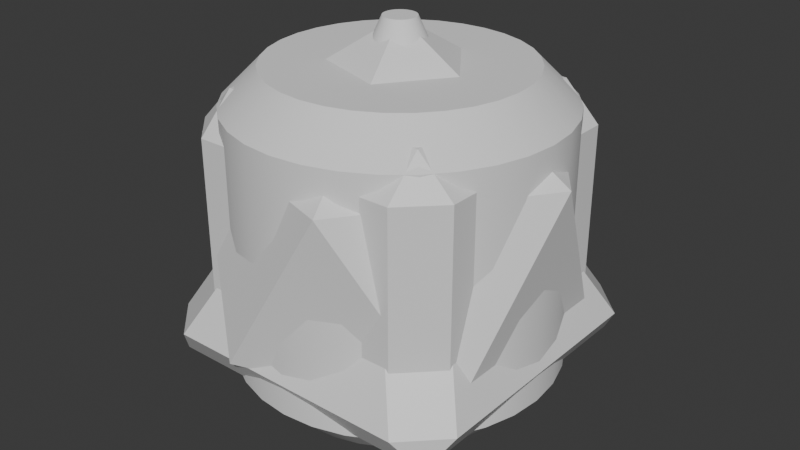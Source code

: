 # Source: simple-shapes.blend  (saved by Blender 4.4.30; exported with 4.5.12 LTS)
import bpy
from mathutils import Matrix  # noqa: F401  (used for matrix-valued properties, if any)

bpy.ops.wm.read_factory_settings(use_empty=True)
scene = bpy.context.scene
scene.name = 'Scene'

# ---- collections
col_collection = bpy.data.collections.new('Collection'); scene.collection.children.link(col_collection)

# ---- materials (node trees are filled in below, after node groups)
mat_material = bpy.data.materials.new('Material')
mat_material.alpha_threshold = 0.0
mat_material.roughness = 0.5
mat_material.line_color = (0.0, 0.0, 0.0, 1.0)

# ---- node groups
ng_smooth_by_angle = bpy.data.node_groups.new('Smooth by Angle', 'GeometryNodeTree')
_s = ng_smooth_by_angle.interface.new_socket(name='Mesh', in_out='OUTPUT', socket_type='NodeSocketGeometry')
_s = ng_smooth_by_angle.interface.new_socket(name='Mesh', in_out='INPUT', socket_type='NodeSocketGeometry')
_s = ng_smooth_by_angle.interface.new_socket(name='Angle', in_out='INPUT', socket_type='NodeSocketFloat')
_s.subtype = 'ANGLE'
_s.default_value = 0.5236
_s.min_value = 0.0
_s.max_value = 3.142
_s.description = 'Maximum face angle for smooth edges'
_s = ng_smooth_by_angle.interface.new_socket(name='Ignore Sharpness', in_out='INPUT', socket_type='NodeSocketBool')
_s.force_non_field = True
ng_smooth_by_angle.description = 'Set the sharpness of mesh edges based on the angle between the neighboring faces'
ng_smooth_by_angle.is_modifier = True
_N = ng_smooth_by_angle.nodes; _L = ng_smooth_by_angle.links
n0 = _N.new('GeometryNodeSetShadeSmooth'); n0.name = 'Set Shade Smooth'; n0.location = (120, -80)
n0.domain = 'EDGE'
n1 = _N.new('GeometryNodeSetShadeSmooth'); n1.name = 'Set Shade Smooth.001'; n1.location = (300, -80)
n2 = _N.new('NodeGroupOutput'); n2.name = 'Group Output'; n2.location = (480, -80)
n3 = _N.new('GeometryNodeInputMeshEdgeAngle'); n3.name = 'Edge Angle'; n3.location = (-440, -240)
n4 = _N.new('NodeGroupInput'); n4.name = 'Group Input'; n4.location = (-80, -80)
n5 = _N.new('GeometryNodeInputEdgeSmooth'); n5.name = 'Is Edge Smooth'; n5.location = (-260, -120)
n6 = _N.new('GeometryNodeInputShadeSmooth'); n6.name = 'Is Shade Smooth'; n6.location = (-440, -397)
n7 = _N.new('FunctionNodeCompare'); n7.name = 'Compare'; n7.location = (-260, -260)
n7.operation = 'LESS_EQUAL'
n7.inputs[6].default_value = (0.0, 0.0, 0.0, 0.0)
n7.inputs[7].default_value = (0.0, 0.0, 0.0, 0.0)
n8 = _N.new('FunctionNodeBooleanMath'); n8.name = 'Boolean Math.001'; n8.location = (-80, -260)
n9 = _N.new('NodeGroupInput'); n9.name = 'Group Input.001'; n9.location = (-440, -329)
n10 = _N.new('NodeGroupInput'); n10.name = 'Group Input.002'; n10.location = (-259, -189)
n11 = _N.new('FunctionNodeBooleanMath'); n11.name = 'Boolean Math'; n11.location = (-80, -149)
n11.operation = 'OR'
n12 = _N.new('FunctionNodeBooleanMath'); n12.name = 'Boolean Math.002'; n12.location = (-260, -380)
n12.operation = 'OR'
n13 = _N.new('NodeGroupInput'); n13.name = 'Group Input.003'; n13.location = (-440, -460)
_L.new(n3.outputs[0], n7.inputs[0])
_L.new(n1.outputs[0], n2.inputs[0])
_L.new(n9.outputs[1], n7.inputs[1])
_L.new(n7.outputs[0], n8.inputs[0])
_L.new(n4.outputs[0], n0.inputs[0])
_L.new(n0.outputs[0], n1.inputs[0])
_L.new(n8.outputs[0], n0.inputs[2])
_L.new(n10.outputs[2], n11.inputs[1])
_L.new(n5.outputs[0], n11.inputs[0])
_L.new(n11.outputs[0], n0.inputs[1])
_L.new(n13.outputs[2], n12.inputs[1])
_L.new(n6.outputs[0], n12.inputs[0])
_L.new(n12.outputs[0], n8.inputs[1])
n2.is_active_output = True

# ---- material node trees
mat_material.use_nodes = True; mat_material.node_tree.nodes.clear()
_N = mat_material.node_tree.nodes; _L = mat_material.node_tree.links
n0 = _N.new('ShaderNodeOutputMaterial'); n0.name = 'Material Output'; n0.location = (300, 300)
n1 = _N.new('ShaderNodeBsdfPrincipled'); n1.name = 'Principled BSDF'; n1.location = (10, 300)
n1.inputs[3].default_value = 1.45
_L.new(n1.outputs[0], n0.inputs[0])
n0.is_active_output = True

# ---- world
world_world = bpy.data.worlds.new('World'); scene.world = world_world
world_world.use_nodes = True; world_world.node_tree.nodes.clear()
_N = world_world.node_tree.nodes; _L = world_world.node_tree.links
n0 = _N.new('ShaderNodeOutputWorld'); n0.name = 'World Output'; n0.location = (300, 300)
n1 = _N.new('ShaderNodeBackground'); n1.name = 'Background'; n1.location = (10, 300)
n1.inputs[0].default_value = (0.05088, 0.05088, 0.05088, 1.0)
_L.new(n1.outputs[0], n0.inputs[0])
n0.is_active_output = True
world_world.color = (0.05088, 0.05088, 0.05088)
world_world.sun_shadow_jitter_overblur = 0.0

# ---- meshes
me_cube = bpy.data.meshes.new('Cube')
me_cube.from_pydata([(0.292, 0.392, 0.292), (0.292, 0.292, 0.392), (0.392, 0.292, 0.292), (0.292, 0.292, -0.392), (0.292, 0.392, -0.292), (0.392, 0.292, -0.292), (0.392, -0.292, 0.292), (0.292, -0.292, 0.392), (0.292, -0.392, 0.292), (0.392, -0.292, -0.292), (0.292, -0.392, -0.292), (0.292, -0.292, -0.392), (-0.292, 0.392, 0.292), (-0.392, 0.292, 0.292), (-0.292, 0.292, 0.392), (-0.392, 0.292, -0.292), (-0.292, 0.392, -0.292), (-0.292, 0.292, -0.392), (-0.392, -0.292, 0.292), (-0.292, -0.392, 0.292), (-0.292, -0.292, 0.392), (-0.292, -0.292, -0.392), (-0.292, -0.392, -0.292), (-0.392, -0.292, -0.292)], [], [(17, 3, 11, 21), (23, 18, 13, 15), (10, 8, 19, 22), (1, 14, 20, 7), (5, 2, 6, 9), (0, 1, 2), (3, 4, 5), (6, 7, 8), (9, 10, 11), (12, 13, 14), (15, 16, 17), (18, 19, 20), (21, 22, 23), (17, 21, 23, 15), (3, 17, 16, 4), (2, 5, 4, 0), (22, 19, 18, 23), (8, 10, 9, 6), (12, 16, 15, 13), (7, 20, 19, 8), (1, 7, 6, 2), (21, 11, 10, 22), (20, 14, 13, 18), (14, 1, 0, 12), (11, 3, 5, 9), (16, 12, 0, 4)])
_uv = me_cube.uv_layers.new(name='UVMap')
_uv.uv.foreach_set('vector', [0.1569, 0.5319, 0.3431, 0.5319, 0.3431, 0.7181, 0.1569, 0.7181, 0.4069, 0.03189, 0.5931, 0.03189, 0.5931, 0.2181, 0.4069, 0.2181, 0.4069, 0.7819, 0.5931, 0.7819, 0.5931, 0.9681, 0.4069, 0.9681, 0.6569, 0.5319, 0.8431, 0.5319, 0.8431, 0.7181, 0.6569, 0.7181, 0.4069, 0.5319, 0.5931, 0.5319, 0.5931, 0.7181, 0.4069, 0.7181, 0.5931, 0.4681, 0.625, 0.4681, 0.5931, 0.5, 0.3431, 0.5319, 0.3431, 0.5, 0.375, 0.5319, 0.5931, 0.75, 0.625, 0.7819, 0.5931, 0.7819, 0.375, 0.7181, 0.3431, 0.75, 0.3431, 0.7181, 0.5931, 0.25, 0.5931, 0.2181, 0.625, 0.2181, 0.125, 0.5319, 0.1569, 0.5, 0.1569, 0.5319, 0.5931, 0.03189, 0.5931, 0.0, 0.625, 0.03189, 0.1569, 0.7181, 0.1569, 0.75, 0.125, 0.7181, 0.1569, 0.5319, 0.1569, 0.7181, 0.125, 0.7181, 0.125, 0.5319, 0.3431, 0.5319, 0.1569, 0.5319, 0.1569, 0.5, 0.3431, 0.5, 0.5931, 0.5319, 0.4069, 0.5319, 0.4069, 0.4681, 0.5931, 0.4681, 0.4069, 0.0, 0.5931, 0.0, 0.5931, 0.03189, 0.4069, 0.03189, 0.5931, 0.7819, 0.4069, 0.7819, 0.4069, 0.7181, 0.5931, 0.7181, 0.5931, 0.2819, 0.4069, 0.2819, 0.4069, 0.2181, 0.5931, 0.2181, 0.625, 0.7819, 0.625, 0.9681, 0.5931, 0.9681, 0.5931, 0.7819, 0.6569, 0.5319, 0.6569, 0.7181, 0.5931, 0.7181, 0.5931, 0.5319, 0.1569, 0.7181, 0.3431, 0.7181, 0.3431, 0.75, 0.1569, 0.75, 0.625, 0.03189, 0.625, 0.2181, 0.5931, 0.2181, 0.5931, 0.03189, 0.625, 0.2819, 0.625, 0.4681, 0.5931, 0.4681, 0.5931, 0.2819, 0.3431, 0.7181, 0.3431, 0.5319, 0.4069, 0.5319, 0.4069, 0.7181, 0.4069, 0.2819, 0.5931, 0.2819, 0.5931, 0.4681, 0.4069, 0.4681])
me_cube.materials.append(mat_material)
me_cube.use_mirror_vertex_groups = False
me_cube.update()
me_cube_001 = bpy.data.meshes.new('Cube.001')
me_cube_001.from_pydata([(0.3497, 0.4593, -0.2522), (0.4593, 0.3497, -0.2522), (0.404, 0.404, -0.3416), (0.3497, -0.4593, -0.2522), (0.404, -0.404, -0.3416), (0.4593, -0.3497, -0.2522), (-0.1095, -7.451e-09, 0.4473), (7.451e-09, -0.1095, 0.4473), (0.1095, 7.451e-09, 0.4473), (-7.451e-09, 0.1095, 0.4473), (-0.4593, 0.3497, -0.2522), (-0.3497, 0.4593, -0.2522), (-0.404, 0.404, -0.3416), (-0.4593, -0.3497, -0.2522), (-0.404, -0.404, -0.3416), (-0.3497, -0.4593, -0.2522)], [], [(13, 6, 10), (1, 8, 5), (3, 7, 15), (12, 2, 4, 14), (0, 1, 2), (3, 4, 5), (6, 7, 8, 9), (10, 11, 12), (13, 14, 15), (12, 14, 13, 10), (2, 12, 11, 0), (9, 11, 10, 6), (14, 4, 3, 15), (4, 2, 1, 5), (8, 1, 0, 9), (15, 7, 6, 13), (7, 3, 5, 8), (11, 9, 0)])
_uv = me_cube_001.uv_layers.new(name='UVMap')
_uv.uv.foreach_set('vector', [0.3972, 0.04935, 0.5707, 0.2228, 0.3972, 0.2228, 0.3972, 0.5494, 0.5707, 0.7228, 0.3972, 0.7228, 0.3972, 0.7994, 0.5707, 0.9728, 0.3972, 0.9728, 0.1498, 0.5248, 0.3502, 0.5248, 0.3502, 0.7252, 0.1498, 0.7252, 0.4062, 0.5312, 0.3972, 0.5494, 0.3849, 0.5298, 0.3972, 0.7994, 0.3849, 0.7798, 0.4062, 0.7812, 0.5797, 1.0, 0.5707, 0.9728, 0.5797, 0.9547, 0.5924, 0.9837, 0.3972, 0.2228, 0.4062, 0.25, 0.3849, 0.2302, 0.4062, 1.0, 0.3849, 0.9802, 0.3972, 0.9728, 0.1498, 0.5248, 0.1498, 0.7252, 0.125, 0.7117, 0.125, 0.5383, 0.3502, 0.5248, 0.1498, 0.5248, 0.1633, 0.5, 0.3367, 0.5, 0.5797, 0.25, 0.4062, 0.25, 0.3972, 0.2228, 0.5707, 0.2228, 0.375, 0.9752, 0.375, 0.7748, 0.3972, 0.7994, 0.3972, 0.9728, 0.3502, 0.7252, 0.3502, 0.5248, 0.3972, 0.5494, 0.3972, 0.7228, 0.5707, 0.7228, 0.3972, 0.5494, 0.4062, 0.5312, 0.5797, 0.7047, 0.3972, 0.9728, 0.5707, 0.9728, 0.5797, 1.0, 0.4062, 1.0, 0.5707, 0.9728, 0.3972, 0.7994, 0.4062, 0.7812, 0.5797, 0.9547, 0.3972, 0.2994, 0.5707, 0.4728, 0.3972, 0.4728])
me_cube_001.materials.append(mat_material)
me_cube_001.use_mirror_vertex_groups = False
me_cube_001.update()
me_icosphere = bpy.data.meshes.new('Icosphere')
me_icosphere.from_pydata([(0.0, 0.0, -0.56), (0.4052, -0.2944, -0.2504), (-0.1548, -0.4764, -0.2504), (-0.5009, 0.0, -0.2504), (-0.1548, 0.4764, -0.2504), (0.4052, 0.2944, -0.2504), (0.1548, -0.4764, 0.2504), (-0.4052, -0.2944, 0.2504), (-0.4052, 0.2944, 0.2504), (0.1548, 0.4764, 0.2504), (0.5009, 0.0, 0.2504), (0.0, 0.0, 0.56)], [], [(0, 1, 2), (1, 0, 5), (0, 2, 3), (0, 3, 4), (0, 4, 5), (1, 5, 10), (2, 1, 6), (3, 2, 7), (4, 3, 8), (5, 4, 9), (1, 10, 6), (2, 6, 7), (3, 7, 8), (4, 8, 9), (5, 9, 10), (6, 10, 11), (7, 6, 11), (8, 7, 11), (9, 8, 11), (10, 9, 11)])
_uv = me_icosphere.uv_layers.new(name='UVMap')
_uv.uv.foreach_set('vector', [0.1818, 0.0, 0.2727, 0.1575, 0.09091, 0.1575, 0.2727, 0.1575, 0.3636, 0.0, 0.4545, 0.1575, 0.9091, 0.0, 1.0, 0.1575, 0.8182, 0.1575, 0.7273, 0.0, 0.8182, 0.1575, 0.6364, 0.1575, 0.5455, 0.0, 0.6364, 0.1575, 0.4545, 0.1575, 0.2727, 0.1575, 0.4545, 0.1575, 0.3636, 0.3149, 0.09091, 0.1575, 0.2727, 0.1575, 0.1818, 0.3149, 0.8182, 0.1575, 1.0, 0.1575, 0.9091, 0.3149, 0.6364, 0.1575, 0.8182, 0.1575, 0.7273, 0.3149, 0.4545, 0.1575, 0.6364, 0.1575, 0.5455, 0.3149, 0.2727, 0.1575, 0.3636, 0.3149, 0.1818, 0.3149, 0.09091, 0.1575, 0.1818, 0.3149, 0.0, 0.3149, 0.8182, 0.1575, 0.9091, 0.3149, 0.7273, 0.3149, 0.6364, 0.1575, 0.7273, 0.3149, 0.5455, 0.3149, 0.4545, 0.1575, 0.5455, 0.3149, 0.3636, 0.3149, 0.1818, 0.3149, 0.3636, 0.3149, 0.2727, 0.4724, 0.0, 0.3149, 0.1818, 0.3149, 0.09091, 0.4724, 0.7273, 0.3149, 0.9091, 0.3149, 0.8182, 0.4724, 0.5455, 0.3149, 0.7273, 0.3149, 0.6364, 0.4724, 0.3636, 0.3149, 0.5455, 0.3149, 0.4545, 0.4724])
me_icosphere.update()
me_cylinder = bpy.data.meshes.new('Cylinder')
me_cylinder.from_pydata([(-9.313e-10, 0.3475, -0.448), (0.0, 0.448, -0.348), (9.313e-10, 0.3475, 0.448), (0.0, 0.448, 0.348), (0.0678, 0.3408, -0.448), (0.0874, 0.4394, -0.348), (0.0678, 0.3408, 0.448), (0.0874, 0.4394, 0.348), (0.133, 0.3211, -0.448), (0.1714, 0.4139, -0.348), (0.133, 0.3211, 0.448), (0.1714, 0.4139, 0.348), (0.1931, 0.2889, -0.448), (0.2489, 0.3725, -0.348), (0.1931, 0.2889, 0.448), (0.2489, 0.3725, 0.348), (0.2457, 0.2457, -0.448), (0.3168, 0.3168, -0.348), (0.2457, 0.2457, 0.448), (0.3168, 0.3168, 0.348), (0.2889, 0.1931, -0.448), (0.3725, 0.2489, -0.348), (0.2889, 0.1931, 0.448), (0.3725, 0.2489, 0.348), (0.3211, 0.133, -0.448), (0.4139, 0.1714, -0.348), (0.3211, 0.133, 0.448), (0.4139, 0.1714, 0.348), (0.3408, 0.0678, -0.448), (0.4394, 0.0874, -0.348), (0.3408, 0.0678, 0.448), (0.4394, 0.0874, 0.348), (0.3475, 9.313e-10, -0.448), (0.448, 0.0, -0.348), (0.3475, -9.313e-10, 0.448), (0.448, 0.0, 0.348), (0.3408, -0.0678, -0.448), (0.4394, -0.0874, -0.348), (0.3408, -0.0678, 0.448), (0.4394, -0.0874, 0.348), (0.3211, -0.133, -0.448), (0.4139, -0.1714, -0.348), (0.3211, -0.133, 0.448), (0.4139, -0.1714, 0.348), (0.2889, -0.1931, -0.448), (0.3725, -0.2489, -0.348), (0.2889, -0.1931, 0.448), (0.3725, -0.2489, 0.348), (0.2457, -0.2457, -0.448), (0.3168, -0.3168, -0.348), (0.2457, -0.2457, 0.448), (0.3168, -0.3168, 0.348), (0.1931, -0.2889, -0.448), (0.2489, -0.3725, -0.348), (0.1931, -0.2889, 0.448), (0.2489, -0.3725, 0.348), (0.133, -0.3211, -0.448), (0.1714, -0.4139, -0.348), (0.133, -0.3211, 0.448), (0.1714, -0.4139, 0.348), (0.0678, -0.3408, -0.448), (0.0874, -0.4394, -0.348), (0.0678, -0.3408, 0.448), (0.0874, -0.4394, 0.348), (9.313e-10, -0.3475, -0.448), (0.0, -0.448, -0.348), (-9.313e-10, -0.3475, 0.448), (0.0, -0.448, 0.348), (-0.0678, -0.3408, -0.448), (-0.0874, -0.4394, -0.348), (-0.0678, -0.3408, 0.448), (-0.0874, -0.4394, 0.348), (-0.133, -0.3211, -0.448), (-0.1714, -0.4139, -0.348), (-0.133, -0.3211, 0.448), (-0.1714, -0.4139, 0.348), (-0.1931, -0.2889, -0.448), (-0.2489, -0.3725, -0.348), (-0.1931, -0.2889, 0.448), (-0.2489, -0.3725, 0.348), (-0.2457, -0.2457, -0.448), (-0.3168, -0.3168, -0.348), (-0.2457, -0.2457, 0.448), (-0.3168, -0.3168, 0.348), (-0.2889, -0.1931, -0.448), (-0.3725, -0.2489, -0.348), (-0.2889, -0.1931, 0.448), (-0.3725, -0.2489, 0.348), (-0.3211, -0.133, -0.448), (-0.4139, -0.1714, -0.348), (-0.3211, -0.133, 0.448), (-0.4139, -0.1714, 0.348), (-0.3408, -0.0678, -0.448), (-0.4394, -0.0874, -0.348), (-0.3408, -0.0678, 0.448), (-0.4394, -0.0874, 0.348), (-0.3475, -9.313e-10, -0.448), (-0.448, 0.0, -0.348), (-0.3475, 9.313e-10, 0.448), (-0.448, 0.0, 0.348), (-0.3408, 0.0678, -0.448), (-0.4394, 0.0874, -0.348), (-0.3408, 0.0678, 0.448), (-0.4394, 0.0874, 0.348), (-0.3211, 0.133, -0.448), (-0.4139, 0.1714, -0.348), (-0.3211, 0.133, 0.448), (-0.4139, 0.1714, 0.348), (-0.2889, 0.1931, -0.448), (-0.3725, 0.2489, -0.348), (-0.2889, 0.1931, 0.448), (-0.3725, 0.2489, 0.348), (-0.2457, 0.2457, -0.448), (-0.3168, 0.3168, -0.348), (-0.2457, 0.2457, 0.448), (-0.3168, 0.3168, 0.348), (-0.1931, 0.2889, -0.448), (-0.2489, 0.3725, -0.348), (-0.1931, 0.2889, 0.448), (-0.2489, 0.3725, 0.348), (-0.133, 0.3211, -0.448), (-0.1714, 0.4139, -0.348), (-0.133, 0.3211, 0.448), (-0.1714, 0.4139, 0.348), (-0.0678, 0.3408, -0.448), (-0.0874, 0.4394, -0.348), (-0.0678, 0.3408, 0.448), (-0.0874, 0.4394, 0.348)], [], [(125, 127, 3, 1), (9, 11, 15, 13), (13, 15, 19, 17), (17, 19, 23, 21), (21, 23, 27, 25), (25, 27, 31, 29), (29, 31, 35, 33), (33, 35, 39, 37), (37, 39, 43, 41), (41, 43, 47, 45), (45, 47, 51, 49), (49, 51, 55, 53), (53, 55, 59, 57), (57, 59, 63, 61), (61, 63, 67, 65), (65, 67, 71, 69), (69, 71, 75, 73), (73, 75, 79, 77), (77, 79, 83, 81), (81, 83, 87, 85), (85, 87, 91, 89), (89, 91, 95, 93), (93, 95, 99, 97), (97, 99, 103, 101), (101, 103, 107, 105), (105, 107, 111, 109), (109, 111, 115, 113), (113, 115, 119, 117), (117, 119, 123, 121), (121, 123, 127, 125), (5, 7, 11, 9), (6, 2, 126, 122, 118, 114, 110, 106, 102, 98, 94, 90, 86, 82, 78, 74, 70, 66, 62, 58, 54, 50, 46, 42, 38, 34, 30, 26, 22, 18, 14, 10), (1, 3, 7, 5), (1, 5, 4, 0), (7, 3, 2, 6), (5, 9, 8, 4), (11, 7, 6, 10), (9, 13, 12, 8), (15, 11, 10, 14), (13, 17, 16, 12), (19, 15, 14, 18), (17, 21, 20, 16), (23, 19, 18, 22), (21, 25, 24, 20), (27, 23, 22, 26), (25, 29, 28, 24), (31, 27, 26, 30), (29, 33, 32, 28), (35, 31, 30, 34), (33, 37, 36, 32), (39, 35, 34, 38), (37, 41, 40, 36), (43, 39, 38, 42), (41, 45, 44, 40), (47, 43, 42, 46), (45, 49, 48, 44), (51, 47, 46, 50), (49, 53, 52, 48), (55, 51, 50, 54), (53, 57, 56, 52), (59, 55, 54, 58), (57, 61, 60, 56), (63, 59, 58, 62), (61, 65, 64, 60), (67, 63, 62, 66), (65, 69, 68, 64), (71, 67, 66, 70), (69, 73, 72, 68), (75, 71, 70, 74), (73, 77, 76, 72), (79, 75, 74, 78), (77, 81, 80, 76), (83, 79, 78, 82), (81, 85, 84, 80), (87, 83, 82, 86), (85, 89, 88, 84), (91, 87, 86, 90), (89, 93, 92, 88), (95, 91, 90, 94), (93, 97, 96, 92), (99, 95, 94, 98), (97, 101, 100, 96), (103, 99, 98, 102), (101, 105, 104, 100), (107, 103, 102, 106), (105, 109, 108, 104), (111, 107, 106, 110), (109, 113, 112, 108), (115, 111, 110, 114), (113, 117, 116, 112), (119, 115, 114, 118), (117, 121, 120, 116), (123, 119, 118, 122), (121, 125, 124, 120), (127, 123, 122, 126), (125, 1, 0, 124), (3, 127, 126, 2), (0, 4, 8, 12, 16, 20, 24, 28, 32, 36, 40, 44, 48, 52, 56, 60, 64, 68, 72, 76, 80, 84, 88, 92, 96, 100, 104, 108, 112, 116, 120, 124)])
me_cylinder.polygons.foreach_set('use_smooth', [True] * 98)
_uv = me_cylinder.uv_layers.new(name='UVMap')
_uv.uv.foreach_set('vector', [0.03125, 0.5558, 0.03125, 0.9442, 0.0, 0.9442, 0.0, 0.5558, 0.9375, 0.5558, 0.9375, 0.9442, 0.9062, 0.9442, 0.9062, 0.5558, 0.9062, 0.5558, 0.9062, 0.9442, 0.875, 0.9442, 0.875, 0.5558, 0.875, 0.5558, 0.875, 0.9442, 0.8438, 0.9442, 0.8438, 0.5558, 0.8438, 0.5558, 0.8438, 0.9442, 0.8125, 0.9442, 0.8125, 0.5558, 0.8125, 0.5558, 0.8125, 0.9442, 0.7812, 0.9442, 0.7812, 0.5558, 0.7812, 0.5558, 0.7812, 0.9442, 0.75, 0.9442, 0.75, 0.5558, 0.75, 0.5558, 0.75, 0.9442, 0.7188, 0.9442, 0.7188, 0.5558, 0.7188, 0.5558, 0.7188, 0.9442, 0.6875, 0.9442, 0.6875, 0.5558, 0.6875, 0.5558, 0.6875, 0.9442, 0.6562, 0.9442, 0.6562, 0.5558, 0.6562, 0.5558, 0.6562, 0.9442, 0.625, 0.9442, 0.625, 0.5558, 0.625, 0.5558, 0.625, 0.9442, 0.5938, 0.9442, 0.5938, 0.5558, 0.5938, 0.5558, 0.5938, 0.9442, 0.5625, 0.9442, 0.5625, 0.5558, 0.5625, 0.5558, 0.5625, 0.9442, 0.5312, 0.9442, 0.5312, 0.5558, 0.5312, 0.5558, 0.5312, 0.9442, 0.5, 0.9442, 0.5, 0.5558, 0.5, 0.5558, 0.5, 0.9442, 0.4688, 0.9442, 0.4688, 0.5558, 0.4688, 0.5558, 0.4688, 0.9442, 0.4375, 0.9442, 0.4375, 0.5558, 0.4375, 0.5558, 0.4375, 0.9442, 0.4062, 0.9442, 0.4062, 0.5558, 0.4062, 0.5558, 0.4062, 0.9442, 0.375, 0.9442, 0.375, 0.5558, 0.375, 0.5558, 0.375, 0.9442, 0.3438, 0.9442, 0.3438, 0.5558, 0.3438, 0.5558, 0.3438, 0.9442, 0.3125, 0.9442, 0.3125, 0.5558, 0.3125, 0.5558, 0.3125, 0.9442, 0.2812, 0.9442, 0.2812, 0.5558, 0.2812, 0.5558, 0.2812, 0.9442, 0.25, 0.9442, 0.25, 0.5558, 0.25, 0.5558, 0.25, 0.9442, 0.2188, 0.9442, 0.2188, 0.5558, 0.2188, 0.5558, 0.2188, 0.9442, 0.1875, 0.9442, 0.1875, 0.5558, 0.1875, 0.5558, 0.1875, 0.9442, 0.1562, 0.9442, 0.1562, 0.5558, 0.1562, 0.5558, 0.1562, 0.9442, 0.125, 0.9442, 0.125, 0.5558, 0.125, 0.5558, 0.125, 0.9442, 0.09375, 0.9442, 0.09375, 0.5558, 0.09375, 0.5558, 0.09375, 0.9442, 0.0625, 0.9442, 0.0625, 0.5558, 0.0625, 0.5558, 0.0625, 0.9442, 0.03125, 0.9442, 0.03125, 0.5558, 0.9688, 0.5558, 0.9688, 0.9442, 0.9375, 0.9442, 0.9375, 0.5558, 0.2863, 0.4326, 0.25, 0.4362, 0.2137, 0.4326, 0.1788, 0.422, 0.1466, 0.4048, 0.1184, 0.3816, 0.09521, 0.3534, 0.078, 0.3212, 0.06741, 0.2863, 0.06383, 0.25, 0.06741, 0.2137, 0.078, 0.1788, 0.09521, 0.1466, 0.1184, 0.1184, 0.1466, 0.09521, 0.1788, 0.078, 0.2137, 0.06741, 0.25, 0.06383, 0.2863, 0.06741, 0.3212, 0.078, 0.3534, 0.09521, 0.3816, 0.1184, 0.4048, 0.1466, 0.422, 0.1788, 0.4326, 0.2137, 0.4362, 0.25, 0.4326, 0.2863, 0.422, 0.3212, 0.4048, 0.3534, 0.3816, 0.3816, 0.3534, 0.4048, 0.3212, 0.422, 1.0, 0.5558, 1.0, 0.9442, 0.9688, 0.9442, 0.9688, 0.5558, 0.75, 0.49, 0.7968, 0.4854, 0.7863, 0.4326, 0.75, 0.4362, 0.2968, 0.4854, 0.25, 0.49, 0.25, 0.4362, 0.2863, 0.4326, 0.7968, 0.4854, 0.8418, 0.4717, 0.8212, 0.422, 0.7863, 0.4326, 0.3418, 0.4717, 0.2968, 0.4854, 0.2863, 0.4326, 0.3212, 0.422, 0.8418, 0.4717, 0.8833, 0.4496, 0.8534, 0.4048, 0.8212, 0.422, 0.3833, 0.4496, 0.3418, 0.4717, 0.3212, 0.422, 0.3534, 0.4048, 0.8833, 0.4496, 0.9197, 0.4197, 0.8816, 0.3816, 0.8534, 0.4048, 0.4197, 0.4197, 0.3833, 0.4496, 0.3534, 0.4048, 0.3816, 0.3816, 0.9197, 0.4197, 0.9496, 0.3833, 0.9048, 0.3534, 0.8816, 0.3816, 0.4496, 0.3833, 0.4197, 0.4197, 0.3816, 0.3816, 0.4048, 0.3534, 0.9496, 0.3833, 0.9717, 0.3418, 0.922, 0.3212, 0.9048, 0.3534, 0.4717, 0.3418, 0.4496, 0.3833, 0.4048, 0.3534, 0.422, 0.3212, 0.9717, 0.3418, 0.9854, 0.2968, 0.9326, 0.2863, 0.922, 0.3212, 0.4854, 0.2968, 0.4717, 0.3418, 0.422, 0.3212, 0.4326, 0.2863, 0.9854, 0.2968, 0.99, 0.25, 0.9362, 0.25, 0.9326, 0.2863, 0.49, 0.25, 0.4854, 0.2968, 0.4326, 0.2863, 0.4362, 0.25, 0.99, 0.25, 0.9854, 0.2032, 0.9326, 0.2137, 0.9362, 0.25, 0.4854, 0.2032, 0.49, 0.25, 0.4362, 0.25, 0.4326, 0.2137, 0.9854, 0.2032, 0.9717, 0.1582, 0.922, 0.1788, 0.9326, 0.2137, 0.4717, 0.1582, 0.4854, 0.2032, 0.4326, 0.2137, 0.422, 0.1788, 0.9717, 0.1582, 0.9496, 0.1167, 0.9048, 0.1466, 0.922, 0.1788, 0.4496, 0.1167, 0.4717, 0.1582, 0.422, 0.1788, 0.4048, 0.1466, 0.9496, 0.1167, 0.9197, 0.08029, 0.8816, 0.1184, 0.9048, 0.1466, 0.4197, 0.08029, 0.4496, 0.1167, 0.4048, 0.1466, 0.3816, 0.1184, 0.9197, 0.08029, 0.8833, 0.05045, 0.8534, 0.09521, 0.8816, 0.1184, 0.3833, 0.05045, 0.4197, 0.08029, 0.3816, 0.1184, 0.3534, 0.09521, 0.8833, 0.05045, 0.8418, 0.02827, 0.8212, 0.078, 0.8534, 0.09521, 0.3418, 0.02827, 0.3833, 0.05045, 0.3534, 0.09521, 0.3212, 0.078, 0.8418, 0.02827, 0.7968, 0.01461, 0.7863, 0.06741, 0.8212, 0.078, 0.2968, 0.01461, 0.3418, 0.02827, 0.3212, 0.078, 0.2863, 0.06741, 0.7968, 0.01461, 0.75, 0.01, 0.75, 0.06383, 0.7863, 0.06741, 0.25, 0.01, 0.2968, 0.01461, 0.2863, 0.06741, 0.25, 0.06383, 0.75, 0.01, 0.7032, 0.01461, 0.7137, 0.06741, 0.75, 0.06383, 0.2032, 0.01461, 0.25, 0.01, 0.25, 0.06383, 0.2137, 0.06741, 0.7032, 0.01461, 0.6582, 0.02827, 0.6788, 0.078, 0.7137, 0.06741, 0.1582, 0.02827, 0.2032, 0.01461, 0.2137, 0.06741, 0.1788, 0.078, 0.6582, 0.02827, 0.6167, 0.05045, 0.6466, 0.09521, 0.6788, 0.078, 0.1167, 0.05045, 0.1582, 0.02827, 0.1788, 0.078, 0.1466, 0.09521, 0.6167, 0.05045, 0.5803, 0.08029, 0.6184, 0.1184, 0.6466, 0.09521, 0.08029, 0.08029, 0.1167, 0.05045, 0.1466, 0.09521, 0.1184, 0.1184, 0.5803, 0.08029, 0.5504, 0.1167, 0.5952, 0.1466, 0.6184, 0.1184, 0.05045, 0.1167, 0.08029, 0.08029, 0.1184, 0.1184, 0.09521, 0.1466, 0.5504, 0.1167, 0.5283, 0.1582, 0.578, 0.1788, 0.5952, 0.1466, 0.02827, 0.1582, 0.05045, 0.1167, 0.09521, 0.1466, 0.078, 0.1788, 0.5283, 0.1582, 0.5146, 0.2032, 0.5674, 0.2137, 0.578, 0.1788, 0.01461, 0.2032, 0.02827, 0.1582, 0.078, 0.1788, 0.06741, 0.2137, 0.5146, 0.2032, 0.51, 0.25, 0.5638, 0.25, 0.5674, 0.2137, 0.01, 0.25, 0.01461, 0.2032, 0.06741, 0.2137, 0.06383, 0.25, 0.51, 0.25, 0.5146, 0.2968, 0.5674, 0.2863, 0.5638, 0.25, 0.01461, 0.2968, 0.01, 0.25, 0.06383, 0.25, 0.06741, 0.2863, 0.5146, 0.2968, 0.5283, 0.3418, 0.578, 0.3212, 0.5674, 0.2863, 0.02827, 0.3418, 0.01461, 0.2968, 0.06741, 0.2863, 0.078, 0.3212, 0.5283, 0.3418, 0.5504, 0.3833, 0.5952, 0.3534, 0.578, 0.3212, 0.05045, 0.3833, 0.02827, 0.3418, 0.078, 0.3212, 0.09521, 0.3534, 0.5504, 0.3833, 0.5803, 0.4197, 0.6184, 0.3816, 0.5952, 0.3534, 0.08029, 0.4197, 0.05045, 0.3833, 0.09521, 0.3534, 0.1184, 0.3816, 0.5803, 0.4197, 0.6167, 0.4496, 0.6466, 0.4048, 0.6184, 0.3816, 0.1167, 0.4496, 0.08029, 0.4197, 0.1184, 0.3816, 0.1466, 0.4048, 0.6167, 0.4496, 0.6582, 0.4717, 0.6788, 0.422, 0.6466, 0.4048, 0.1582, 0.4717, 0.1167, 0.4496, 0.1466, 0.4048, 0.1788, 0.422, 0.6582, 0.4717, 0.7032, 0.4854, 0.7137, 0.4326, 0.6788, 0.422, 0.2032, 0.4854, 0.1582, 0.4717, 0.1788, 0.422, 0.2137, 0.4326, 0.7032, 0.4854, 0.75, 0.49, 0.75, 0.4362, 0.7137, 0.4326, 0.25, 0.49, 0.2032, 0.4854, 0.2137, 0.4326, 0.25, 0.4362, 0.75, 0.4362, 0.7863, 0.4326, 0.8212, 0.422, 0.8534, 0.4048, 0.8816, 0.3816, 0.9048, 0.3534, 0.922, 0.3212, 0.9326, 0.2863, 0.9362, 0.25, 0.9326, 0.2137, 0.922, 0.1788, 0.9048, 0.1466, 0.8816, 0.1184, 0.8534, 0.09521, 0.8212, 0.078, 0.7863, 0.06741, 0.75, 0.06383, 0.7137, 0.06741, 0.6788, 0.078, 0.6466, 0.09521, 0.6184, 0.1184, 0.5952, 0.1466, 0.578, 0.1788, 0.5674, 0.2137, 0.5638, 0.25, 0.5674, 0.2863, 0.578, 0.3212, 0.5952, 0.3534, 0.6184, 0.3816, 0.6466, 0.4048, 0.6788, 0.422, 0.7137, 0.4326])
me_cylinder.update()
me_cylinder_001 = bpy.data.meshes.new('Cylinder.001')
me_cylinder_001.from_pydata([(1.027e-08, 0.044, 0.5532), (0.008584, 0.04315, 0.5532), (0.01684, 0.04065, 0.5532), (0.02445, 0.03658, 0.5532), (0.03111, 0.03111, 0.5532), (0.03658, 0.02445, 0.5532), (0.04065, 0.01684, 0.5532), (0.04315, 0.008584, 0.5532), (0.044, -1.844e-09, 0.5532), (0.04315, -0.008584, 0.5532), (0.04065, -0.01684, 0.5532), (0.03658, -0.02445, 0.5532), (0.03111, -0.03111, 0.5532), (0.02445, -0.03658, 0.5532), (0.01684, -0.04065, 0.5532), (0.008584, -0.04315, 0.5532), (1.027e-08, -0.044, 0.5532), (-0.008584, -0.04315, 0.5532), (-0.01684, -0.04065, 0.5532), (-0.02445, -0.03658, 0.5532), (-0.03111, -0.03111, 0.5532), (-0.03658, -0.02445, 0.5532), (-0.04065, -0.01684, 0.5532), (-0.04315, -0.008584, 0.5532), (-0.044, -1.844e-09, 0.5532), (-0.04315, 0.008584, 0.5532), (-0.04065, 0.01684, 0.5532), (-0.03658, 0.02445, 0.5532), (-0.03111, 0.03111, 0.5532), (-0.02445, 0.03658, 0.5532), (-0.01684, 0.04065, 0.5532), (-0.008584, 0.04315, 0.5532), (4.843e-09, 0.3295, -0.3268), (4.555e-09, 0.3948, -0.2264), (0.06428, 0.3231, -0.3268), (0.07703, 0.3872, -0.2264), (0.1261, 0.3044, -0.3268), (0.1511, 0.3648, -0.2264), (0.183, 0.2739, -0.3268), (0.2194, 0.3283, -0.2264), (0.233, 0.233, -0.3268), (0.2792, 0.2792, -0.2264), (0.2739, 0.183, -0.3268), (0.3283, 0.2194, -0.2264), (0.3044, 0.1261, -0.3268), (0.3648, 0.1511, -0.2264), (0.3231, 0.06428, -0.3268), (0.3872, 0.07703, -0.2264), (0.3295, -1.024e-09, -0.3268), (0.3948, -2.104e-10, -0.2264), (0.3231, -0.06428, -0.3268), (0.3872, -0.07703, -0.2264), (0.3044, -0.1261, -0.3268), (0.3648, -0.1511, -0.2264), (0.2739, -0.183, -0.3268), (0.3283, -0.2194, -0.2264), (0.233, -0.233, -0.3268), (0.2792, -0.2792, -0.2264), (0.183, -0.2739, -0.3268), (0.2194, -0.3283, -0.2264), (0.1261, -0.3044, -0.3268), (0.1511, -0.3648, -0.2264), (0.06428, -0.3231, -0.3268), (0.07703, -0.3872, -0.2264), (2.794e-09, -0.3295, -0.3268), (4.555e-09, -0.3948, -0.2264), (-0.06428, -0.3231, -0.3268), (-0.07703, -0.3872, -0.2264), (-0.1261, -0.3044, -0.3268), (-0.1511, -0.3648, -0.2264), (-0.183, -0.2739, -0.3268), (-0.2194, -0.3283, -0.2264), (-0.233, -0.233, -0.3268), (-0.2792, -0.2792, -0.2264), (-0.2739, -0.183, -0.3268), (-0.3283, -0.2194, -0.2264), (-0.3044, -0.1261, -0.3268), (-0.3648, -0.1511, -0.2264), (-0.3231, -0.06428, -0.3268), (-0.3872, -0.07703, -0.2264), (-0.3295, 1.024e-09, -0.3268), (-0.3948, -2.104e-10, -0.2264), (-0.3231, 0.06428, -0.3268), (-0.3872, 0.07703, -0.2264), (-0.3044, 0.1261, -0.3268), (-0.3648, 0.1511, -0.2264), (-0.2739, 0.183, -0.3268), (-0.3283, 0.2194, -0.2264), (-0.233, 0.233, -0.3268), (-0.2792, 0.2792, -0.2264), (-0.183, 0.2739, -0.3268), (-0.2194, 0.3283, -0.2264), (-0.1261, 0.3044, -0.3268), (-0.1511, 0.3648, -0.2264), (-0.06428, 0.3231, -0.3268), (-0.07703, 0.3872, -0.2264)], [], [(95, 31, 0, 33), (37, 2, 3, 39), (39, 3, 4, 41), (41, 4, 5, 43), (43, 5, 6, 45), (45, 6, 7, 47), (47, 7, 8, 49), (49, 8, 9, 51), (51, 9, 10, 53), (53, 10, 11, 55), (55, 11, 12, 57), (57, 12, 13, 59), (59, 13, 14, 61), (61, 14, 15, 63), (63, 15, 16, 65), (65, 16, 17, 67), (67, 17, 18, 69), (69, 18, 19, 71), (71, 19, 20, 73), (73, 20, 21, 75), (75, 21, 22, 77), (77, 22, 23, 79), (79, 23, 24, 81), (81, 24, 25, 83), (83, 25, 26, 85), (85, 26, 27, 87), (87, 27, 28, 89), (89, 28, 29, 91), (91, 29, 30, 93), (93, 30, 31, 95), (1, 0, 31, 30, 29, 28, 27, 26, 25, 24, 23, 22, 21, 20, 19, 18, 17, 16, 15, 14, 13, 12, 11, 10, 9, 8, 7, 6, 5, 4, 3, 2), (35, 1, 2, 37), (33, 0, 1, 35), (33, 35, 34, 32), (35, 37, 36, 34), (37, 39, 38, 36), (39, 41, 40, 38), (41, 43, 42, 40), (43, 45, 44, 42), (45, 47, 46, 44), (47, 49, 48, 46), (49, 51, 50, 48), (51, 53, 52, 50), (53, 55, 54, 52), (55, 57, 56, 54), (57, 59, 58, 56), (59, 61, 60, 58), (61, 63, 62, 60), (63, 65, 64, 62), (65, 67, 66, 64), (67, 69, 68, 66), (69, 71, 70, 68), (71, 73, 72, 70), (73, 75, 74, 72), (75, 77, 76, 74), (77, 79, 78, 76), (79, 81, 80, 78), (81, 83, 82, 80), (83, 85, 84, 82), (85, 87, 86, 84), (87, 89, 88, 86), (89, 91, 90, 88), (91, 93, 92, 90), (93, 95, 94, 92), (95, 33, 32, 94), (32, 34, 36, 38, 40, 42, 44, 46, 48, 50, 52, 54, 56, 58, 60, 62, 64, 66, 68, 70, 72, 74, 76, 78, 80, 82, 84, 86, 88, 90, 92, 94)])
me_cylinder_001.polygons.foreach_set('use_smooth', [True] * 66)
_uv = me_cylinder_001.uv_layers.new(name='UVMap')
_uv.uv.foreach_set('vector', [0.03125, 0.557, 0.03125, 1.0, 0.0, 1.0, 0.0, 0.557, 0.9375, 0.557, 0.9375, 1.0, 0.9062, 1.0, 0.9062, 0.557, 0.9062, 0.557, 0.9062, 1.0, 0.875, 1.0, 0.875, 0.557, 0.875, 0.557, 0.875, 1.0, 0.8438, 1.0, 0.8438, 0.557, 0.8438, 0.557, 0.8438, 1.0, 0.8125, 1.0, 0.8125, 0.557, 0.8125, 0.557, 0.8125, 1.0, 0.7812, 1.0, 0.7812, 0.557, 0.7812, 0.557, 0.7812, 1.0, 0.75, 1.0, 0.75, 0.557, 0.75, 0.557, 0.75, 1.0, 0.7188, 1.0, 0.7188, 0.557, 0.7188, 0.557, 0.7188, 1.0, 0.6875, 1.0, 0.6875, 0.557, 0.6875, 0.557, 0.6875, 1.0, 0.6562, 1.0, 0.6562, 0.557, 0.6562, 0.557, 0.6562, 1.0, 0.625, 1.0, 0.625, 0.557, 0.625, 0.557, 0.625, 1.0, 0.5938, 1.0, 0.5938, 0.557, 0.5938, 0.557, 0.5938, 1.0, 0.5625, 1.0, 0.5625, 0.557, 0.5625, 0.557, 0.5625, 1.0, 0.5312, 1.0, 0.5312, 0.557, 0.5312, 0.557, 0.5312, 1.0, 0.5, 1.0, 0.5, 0.557, 0.5, 0.557, 0.5, 1.0, 0.4688, 1.0, 0.4688, 0.557, 0.4688, 0.557, 0.4688, 1.0, 0.4375, 1.0, 0.4375, 0.557, 0.4375, 0.557, 0.4375, 1.0, 0.4062, 1.0, 0.4062, 0.557, 0.4062, 0.557, 0.4062, 1.0, 0.375, 1.0, 0.375, 0.557, 0.375, 0.557, 0.375, 1.0, 0.3438, 1.0, 0.3438, 0.557, 0.3438, 0.557, 0.3438, 1.0, 0.3125, 1.0, 0.3125, 0.557, 0.3125, 0.557, 0.3125, 1.0, 0.2812, 1.0, 0.2812, 0.557, 0.2812, 0.557, 0.2812, 1.0, 0.25, 1.0, 0.25, 0.557, 0.25, 0.557, 0.25, 1.0, 0.2188, 1.0, 0.2188, 0.557, 0.2187, 0.557, 0.2188, 1.0, 0.1875, 1.0, 0.1875, 0.557, 0.1875, 0.557, 0.1875, 1.0, 0.1562, 1.0, 0.1562, 0.557, 0.1562, 0.557, 0.1562, 1.0, 0.125, 1.0, 0.125, 0.557, 0.125, 0.557, 0.125, 1.0, 0.09375, 1.0, 0.09375, 0.557, 0.09375, 0.557, 0.09375, 1.0, 0.0625, 1.0, 0.0625, 0.557, 0.0625, 0.557, 0.0625, 1.0, 0.03125, 1.0, 0.03125, 0.557, 0.2968, 0.4854, 0.25, 0.49, 0.2032, 0.4854, 0.1582, 0.4717, 0.1167, 0.4496, 0.08029, 0.4197, 0.05045, 0.3833, 0.02827, 0.3418, 0.01461, 0.2968, 0.01, 0.25, 0.01461, 0.2032, 0.02827, 0.1582, 0.05045, 0.1167, 0.08029, 0.08029, 0.1167, 0.05045, 0.1582, 0.02827, 0.2032, 0.01461, 0.25, 0.01, 0.2968, 0.01461, 0.3418, 0.02827, 0.3833, 0.05045, 0.4197, 0.08029, 0.4496, 0.1167, 0.4717, 0.1582, 0.4854, 0.2032, 0.49, 0.25, 0.4854, 0.2968, 0.4717, 0.3418, 0.4496, 0.3833, 0.4197, 0.4197, 0.3833, 0.4496, 0.3418, 0.4717, 0.9688, 0.557, 0.9688, 1.0, 0.9375, 1.0, 0.9375, 0.557, 1.0, 0.557, 1.0, 1.0, 0.9688, 1.0, 0.9688, 0.557, 0.7524, 0.4898, 0.7944, 0.4856, 0.7851, 0.4263, 0.75, 0.4297, 0.7991, 0.4847, 0.8395, 0.4724, 0.8188, 0.416, 0.7851, 0.4263, 0.844, 0.4706, 0.8812, 0.4507, 0.8498, 0.3994, 0.8188, 0.416, 0.8852, 0.448, 0.9178, 0.4212, 0.8771, 0.3771, 0.8498, 0.3994, 0.9212, 0.4178, 0.948, 0.3852, 0.8994, 0.3498, 0.8771, 0.3771, 0.9507, 0.3812, 0.9706, 0.344, 0.916, 0.3188, 0.8994, 0.3498, 0.9724, 0.3395, 0.9847, 0.2991, 0.9263, 0.2851, 0.916, 0.3188, 0.9856, 0.2944, 0.9898, 0.2524, 0.9297, 0.25, 0.9263, 0.2851, 0.9898, 0.2476, 0.9856, 0.2056, 0.9263, 0.2149, 0.9297, 0.25, 0.9847, 0.2009, 0.9724, 0.1605, 0.916, 0.1812, 0.9263, 0.2149, 0.9706, 0.156, 0.9507, 0.1188, 0.8994, 0.1502, 0.916, 0.1812, 0.948, 0.1148, 0.9212, 0.08216, 0.8771, 0.1229, 0.8994, 0.1502, 0.9178, 0.07876, 0.8852, 0.05198, 0.8498, 0.1006, 0.8771, 0.1229, 0.8812, 0.04931, 0.844, 0.02941, 0.8188, 0.08397, 0.8498, 0.1006, 0.8395, 0.02757, 0.7991, 0.01531, 0.7851, 0.07374, 0.8188, 0.08397, 0.7944, 0.01437, 0.7524, 0.01024, 0.75, 0.07029, 0.7851, 0.07374, 0.7476, 0.01024, 0.7056, 0.01437, 0.7149, 0.07374, 0.75, 0.07029, 0.7009, 0.01531, 0.6605, 0.02757, 0.6812, 0.08397, 0.7149, 0.07374, 0.656, 0.02941, 0.6188, 0.04931, 0.6502, 0.1006, 0.6812, 0.08397, 0.6148, 0.05198, 0.5822, 0.07876, 0.6229, 0.1229, 0.6502, 0.1006, 0.5788, 0.08216, 0.552, 0.1148, 0.6006, 0.1502, 0.6229, 0.1229, 0.5493, 0.1188, 0.5294, 0.156, 0.584, 0.1812, 0.6006, 0.1502, 0.5276, 0.1605, 0.5153, 0.2009, 0.5737, 0.2149, 0.584, 0.1812, 0.5144, 0.2056, 0.5102, 0.2476, 0.5703, 0.25, 0.5737, 0.2149, 0.5102, 0.2524, 0.5144, 0.2944, 0.5737, 0.2851, 0.5703, 0.25, 0.5153, 0.2991, 0.5276, 0.3395, 0.584, 0.3188, 0.5737, 0.2851, 0.5294, 0.344, 0.5493, 0.3812, 0.6006, 0.3498, 0.584, 0.3188, 0.552, 0.3852, 0.5788, 0.4178, 0.6229, 0.3771, 0.6006, 0.3498, 0.5822, 0.4212, 0.6148, 0.448, 0.6502, 0.3994, 0.6229, 0.3771, 0.6188, 0.4507, 0.656, 0.4706, 0.6812, 0.416, 0.6502, 0.3994, 0.6605, 0.4724, 0.7009, 0.4847, 0.7149, 0.4263, 0.6812, 0.416, 0.7056, 0.4856, 0.7476, 0.4898, 0.75, 0.4297, 0.7149, 0.4263, 0.75, 0.4297, 0.7851, 0.4263, 0.8188, 0.416, 0.8498, 0.3994, 0.8771, 0.3771, 0.8994, 0.3498, 0.916, 0.3188, 0.9263, 0.2851, 0.9297, 0.25, 0.9263, 0.2149, 0.916, 0.1812, 0.8994, 0.1502, 0.8771, 0.1229, 0.8498, 0.1006, 0.8188, 0.08397, 0.7851, 0.07374, 0.75, 0.07029, 0.7149, 0.07374, 0.6812, 0.08397, 0.6502, 0.1006, 0.6229, 0.1229, 0.6006, 0.1502, 0.584, 0.1812, 0.5737, 0.2149, 0.5703, 0.25, 0.5737, 0.2851, 0.584, 0.3188, 0.6006, 0.3498, 0.6229, 0.3771, 0.6502, 0.3994, 0.6812, 0.416, 0.7149, 0.4263])
me_cylinder_001.update()

# ---- objects
ob_cube_convcol = bpy.data.objects.new('cube-convcol', me_cube)
ob_pyramid_convcol = bpy.data.objects.new('pyramid-convcol', me_cube_001)
ob_icosphere_convcol = bpy.data.objects.new('icosphere-convcol', me_icosphere)
ob_cylinder_convcol = bpy.data.objects.new('cylinder-convcol', me_cylinder)
ob_cone_convcol = bpy.data.objects.new('cone-convcol', me_cylinder_001)

# ---- transforms, parenting, visibility, modifiers, constraints
ob_cube_convcol.location = (0.0, 0.0, -0.009384)
ob_cube_convcol.lock_rotations_4d = False
ob_cube_convcol.empty_display_type = 'ARROWS'
ob_cube_convcol.lineart.crease_threshold = 0.0
ob_pyramid_convcol.location = (0.0, 0.0, -0.009384)
ob_pyramid_convcol.lock_rotations_4d = False
ob_pyramid_convcol.empty_display_type = 'ARROWS'
ob_pyramid_convcol.lineart.crease_threshold = 0.0
ob_icosphere_convcol.location = (0.0, 0.0, -0.009384)
ob_cylinder_convcol.location = (0.0, 0.0, -0.009384)
_m = ob_cylinder_convcol.modifiers.new('Smooth by Angle', 'NODES')
_m.node_group = ng_smooth_by_angle
_m.use_pin_to_last = True
_m.show_group_selector = False
ob_cone_convcol.location = (0.0, 0.0, 0.0)
_m = ob_cone_convcol.modifiers.new('Smooth by Angle', 'NODES')
_m.node_group = ng_smooth_by_angle
_m.use_pin_to_last = True
_m.show_group_selector = False

# ---- collection membership
col_collection.objects.link(ob_cube_convcol)
col_collection.objects.link(ob_pyramid_convcol)
col_collection.objects.link(ob_icosphere_convcol)
col_collection.objects.link(ob_cylinder_convcol)
col_collection.objects.link(ob_cone_convcol)

# ---- scene / render settings (as saved in the file)
scene.frame_start = 1; scene.frame_end = 250; scene.frame_set(1)
scene.render.engine = 'BLENDER_EEVEE_NEXT'
bpy.context.view_layer.update()

# ---- added for rendering (the .blend has no active camera and no usable light): camera, sun
cam_auto = bpy.data.cameras.new('AutoCamera')
cam_auto.lens = 50.0
cam_auto.sensor_width = 36.0
cam_auto.clip_end = 1000.0
ob_auto_camera = bpy.data.objects.new('AutoCamera', cam_auto)
scene.collection.objects.link(ob_auto_camera)
ob_auto_camera.location = (1.64768, -1.97721, 1.31005)
ob_auto_camera.rotation_euler = (1.09748, -7.21219e-08, 0.694738)
scene.camera = ob_auto_camera
light_auto_sun = bpy.data.lights.new('AutoSun', 'SUN')
light_auto_sun.energy = 3.0
light_auto_sun.angle = 0.0523599
ob_auto_sun = bpy.data.objects.new('AutoSun', light_auto_sun)
scene.collection.objects.link(ob_auto_sun)
ob_auto_sun.rotation_euler = (0.872665, 0.174533, 0.523599)
bpy.context.view_layer.update()
